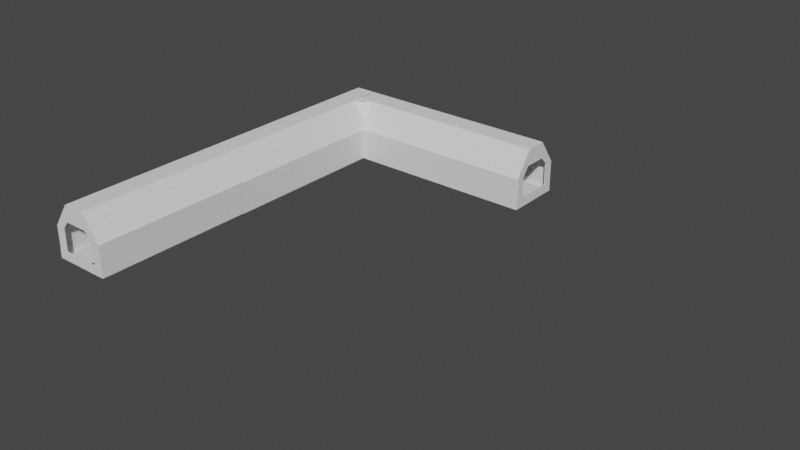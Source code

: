 # Source: SewerLTurn.blend  (saved by Blender 3.1.7; exported with 4.5.12 LTS)
import bpy
from mathutils import Matrix  # noqa: F401  (used for matrix-valued properties, if any)

bpy.ops.wm.read_factory_settings(use_empty=True)
scene = bpy.context.scene
scene.name = 'Scene'

# ---- collections
col_collection = bpy.data.collections.new('Collection'); scene.collection.children.link(col_collection)

# ---- world
world_world = bpy.data.worlds.new('World'); scene.world = world_world
world_world.use_nodes = True; world_world.node_tree.nodes.clear()
_N = world_world.node_tree.nodes; _L = world_world.node_tree.links
n0 = _N.new('ShaderNodeOutputWorld'); n0.name = 'World Output'; n0.location = (300, 300)
n1 = _N.new('ShaderNodeBackground'); n1.name = 'Background'; n1.location = (10, 300)
n1.inputs[0].default_value = (0.05088, 0.05088, 0.05088, 1.0)
_L.new(n1.outputs[0], n0.inputs[0])
n0.is_active_output = True
world_world.color = (0.05088, 0.05088, 0.05088)
world_world.use_sun_shadow = False
world_world.sun_shadow_jitter_overblur = 0.0

# ---- meshes
me_cube_001 = bpy.data.meshes.new('Cube.001')
me_cube_001.from_pydata([(-4.009, -3.658, -0.04042), (-4.009, -3.658, 0.04042), (-4.009, 3.658, -0.04042), (-4.009, 3.658, 0.04042), (4.009, -3.658, -0.04042), (4.009, -3.658, 0.04042), (4.009, 3.658, -0.04042), (4.009, 3.658, 0.04042)], [], [(0, 1, 3, 2), (2, 3, 7, 6), (6, 7, 5, 4), (4, 5, 1, 0), (2, 6, 4, 0), (7, 3, 1, 5)])
_uv = me_cube_001.uv_layers.new(name='UVMap')
_uv.uv.foreach_set('vector', [0.375, 0.0, 0.625, 0.0, 0.625, 0.25, 0.375, 0.25, 0.375, 0.25, 0.625, 0.25, 0.625, 0.5, 0.375, 0.5, 0.375, 0.5, 0.625, 0.5, 0.625, 0.75, 0.375, 0.75, 0.375, 0.75, 0.625, 0.75, 0.625, 1.0, 0.375, 1.0, 0.125, 0.5, 0.375, 0.5, 0.375, 0.75, 0.125, 0.75, 0.625, 0.5, 0.875, 0.5, 0.875, 0.75, 0.625, 0.75])
me_cube_001.use_remesh_fix_poles = True
me_cube_001.use_remesh_preserve_attributes = False
me_cube_001.update()
me_cube_002 = bpy.data.meshes.new('Cube.002')
me_cube_002.from_pydata([(-4.009, -3.658, -0.04042), (-4.009, -3.658, 0.04042), (-4.009, 3.658, -0.04042), (-4.009, 3.658, 0.04042), (4.009, -3.658, -0.04042), (4.009, -3.658, 0.04042), (4.009, 3.658, -0.04042), (4.009, 3.658, 0.04042)], [], [(0, 1, 3, 2), (2, 3, 7, 6), (6, 7, 5, 4), (4, 5, 1, 0), (2, 6, 4, 0), (7, 3, 1, 5)])
_uv = me_cube_002.uv_layers.new(name='UVMap')
_uv.uv.foreach_set('vector', [0.375, 0.0, 0.625, 0.0, 0.625, 0.25, 0.375, 0.25, 0.375, 0.25, 0.625, 0.25, 0.625, 0.5, 0.375, 0.5, 0.375, 0.5, 0.625, 0.5, 0.625, 0.75, 0.375, 0.75, 0.375, 0.75, 0.625, 0.75, 0.625, 1.0, 0.375, 1.0, 0.125, 0.5, 0.375, 0.5, 0.375, 0.75, 0.125, 0.75, 0.625, 0.5, 0.875, 0.5, 0.875, 0.75, 0.625, 0.75])
me_cube_002.use_remesh_fix_poles = True
me_cube_002.use_remesh_preserve_attributes = False
me_cube_002.update()
me_cube_004 = bpy.data.meshes.new('Cube.004')
me_cube_004.from_pydata([(-4.009, -3.658, -0.04042), (-4.009, -3.658, 0.04042), (-4.009, 3.402, -0.04042), (-4.009, 3.402, 0.04042), (4.009, -3.658, -0.04042), (4.009, -3.658, 0.04042), (4.009, 3.402, -0.04042), (4.009, 3.402, 0.04042)], [], [(0, 1, 3, 2), (2, 3, 7, 6), (6, 7, 5, 4), (4, 5, 1, 0), (2, 6, 4, 0), (7, 3, 1, 5)])
_uv = me_cube_004.uv_layers.new(name='UVMap')
_uv.uv.foreach_set('vector', [0.375, 0.0, 0.625, 0.0, 0.625, 0.25, 0.375, 0.25, 0.375, 0.25, 0.625, 0.25, 0.625, 0.5, 0.375, 0.5, 0.375, 0.5, 0.625, 0.5, 0.625, 0.75, 0.375, 0.75, 0.375, 0.75, 0.625, 0.75, 0.625, 1.0, 0.375, 1.0, 0.125, 0.5, 0.375, 0.5, 0.375, 0.75, 0.125, 0.75, 0.625, 0.5, 0.875, 0.5, 0.875, 0.75, 0.625, 0.75])
me_cube_004.use_remesh_fix_poles = True
me_cube_004.use_remesh_preserve_attributes = False
me_cube_004.update()
me_cube_005 = bpy.data.meshes.new('Cube.005')
me_cube_005.from_pydata([(-4.009, -3.658, -0.04042), (-4.009, -3.658, 0.04042), (-4.009, 3.363, -0.04042), (-4.009, 3.357, 0.04042), (4.009, -3.658, -0.04042), (4.009, -3.658, 0.04042), (4.009, 3.363, -0.04042), (4.009, 3.357, 0.04042)], [], [(0, 1, 3, 2), (2, 3, 7, 6), (6, 7, 5, 4), (4, 5, 1, 0), (2, 6, 4, 0), (7, 3, 1, 5)])
_uv = me_cube_005.uv_layers.new(name='UVMap')
_uv.uv.foreach_set('vector', [0.375, 0.0, 0.625, 0.0, 0.625, 0.25, 0.375, 0.25, 0.375, 0.25, 0.625, 0.25, 0.625, 0.5, 0.375, 0.5, 0.375, 0.5, 0.625, 0.5, 0.625, 0.75, 0.375, 0.75, 0.375, 0.75, 0.625, 0.75, 0.625, 1.0, 0.375, 1.0, 0.125, 0.5, 0.375, 0.5, 0.375, 0.75, 0.125, 0.75, 0.625, 0.5, 0.875, 0.5, 0.875, 0.75, 0.625, 0.75])
me_cube_005.use_remesh_fix_poles = True
me_cube_005.use_remesh_preserve_attributes = False
me_cube_005.update()
me_cube_006 = bpy.data.meshes.new('Cube.006')
me_cube_006.from_pydata([(-4.009, -3.658, -0.04042), (-4.009, -3.658, 0.04042), (-4.009, 3.394, -0.04042), (-4.009, 3.394, 0.04042), (4.009, -3.658, -0.04042), (4.009, -3.658, 0.04042), (4.009, 3.394, -0.04042), (4.009, 3.394, 0.04042)], [], [(0, 1, 3, 2), (2, 3, 7, 6), (6, 7, 5, 4), (4, 5, 1, 0), (2, 6, 4, 0), (7, 3, 1, 5)])
_uv = me_cube_006.uv_layers.new(name='UVMap')
_uv.uv.foreach_set('vector', [0.375, 0.0, 0.625, 0.0, 0.625, 0.25, 0.375, 0.25, 0.375, 0.25, 0.625, 0.25, 0.625, 0.5, 0.375, 0.5, 0.375, 0.5, 0.625, 0.5, 0.625, 0.75, 0.375, 0.75, 0.375, 0.75, 0.625, 0.75, 0.625, 1.0, 0.375, 1.0, 0.125, 0.5, 0.375, 0.5, 0.375, 0.75, 0.125, 0.75, 0.625, 0.5, 0.875, 0.5, 0.875, 0.75, 0.625, 0.75])
me_cube_006.use_remesh_fix_poles = True
me_cube_006.use_remesh_preserve_attributes = False
me_cube_006.update()
me_cube_007 = bpy.data.meshes.new('Cube.007')
me_cube_007.from_pydata([(-4.009, -3.658, -0.04042), (-4.009, -3.658, 0.04042), (-4.009, 3.658, -0.04042), (-4.009, 3.658, 0.04042), (4.009, -3.658, -0.04042), (4.009, -3.658, 0.04042), (4.009, 3.658, -0.04042), (4.009, 3.658, 0.04042)], [], [(0, 1, 3, 2), (2, 3, 7, 6), (6, 7, 5, 4), (4, 5, 1, 0), (2, 6, 4, 0), (7, 3, 1, 5)])
_uv = me_cube_007.uv_layers.new(name='UVMap')
_uv.uv.foreach_set('vector', [0.375, 0.0, 0.625, 0.0, 0.625, 0.25, 0.375, 0.25, 0.375, 0.25, 0.625, 0.25, 0.625, 0.5, 0.375, 0.5, 0.375, 0.5, 0.625, 0.5, 0.625, 0.75, 0.375, 0.75, 0.375, 0.75, 0.625, 0.75, 0.625, 1.0, 0.375, 1.0, 0.125, 0.5, 0.375, 0.5, 0.375, 0.75, 0.125, 0.75, 0.625, 0.5, 0.875, 0.5, 0.875, 0.75, 0.625, 0.75])
me_cube_007.use_remesh_fix_poles = True
me_cube_007.use_remesh_preserve_attributes = False
me_cube_007.update()
me_cube_008 = bpy.data.meshes.new('Cube.008')
me_cube_008.from_pydata([(-4.009, -3.658, -0.04042), (-4.009, -3.658, 0.04042), (-4.009, 3.658, -0.04042), (-4.009, 3.658, 0.04042), (4.009, -3.658, -0.04042), (4.009, -3.658, 0.04042), (4.009, 3.658, -0.04042), (4.009, 3.658, 0.04042)], [], [(0, 1, 3, 2), (2, 3, 7, 6), (6, 7, 5, 4), (4, 5, 1, 0), (2, 6, 4, 0), (7, 3, 1, 5)])
_uv = me_cube_008.uv_layers.new(name='UVMap')
_uv.uv.foreach_set('vector', [0.375, 0.0, 0.625, 0.0, 0.625, 0.25, 0.375, 0.25, 0.375, 0.25, 0.625, 0.25, 0.625, 0.5, 0.375, 0.5, 0.375, 0.5, 0.625, 0.5, 0.625, 0.75, 0.375, 0.75, 0.375, 0.75, 0.625, 0.75, 0.625, 1.0, 0.375, 1.0, 0.125, 0.5, 0.375, 0.5, 0.375, 0.75, 0.125, 0.75, 0.625, 0.5, 0.875, 0.5, 0.875, 0.75, 0.625, 0.75])
me_cube_008.use_remesh_fix_poles = True
me_cube_008.use_remesh_preserve_attributes = False
me_cube_008.update()
me_cube_009 = bpy.data.meshes.new('Cube.009')
me_cube_009.from_pydata([(-4.009, -3.658, -0.04042), (-4.009, -3.658, 0.04042), (-4.009, 3.658, -0.04042), (-4.009, 3.658, 0.04042), (4.009, -3.658, -0.04042), (4.009, -3.658, 0.04042), (4.009, 3.658, -0.04042), (4.009, 3.658, 0.04042)], [], [(0, 1, 3, 2), (2, 3, 7, 6), (6, 7, 5, 4), (4, 5, 1, 0), (2, 6, 4, 0), (7, 3, 1, 5)])
_uv = me_cube_009.uv_layers.new(name='UVMap')
_uv.uv.foreach_set('vector', [0.375, 0.0, 0.625, 0.0, 0.625, 0.25, 0.375, 0.25, 0.375, 0.25, 0.625, 0.25, 0.625, 0.5, 0.375, 0.5, 0.375, 0.5, 0.625, 0.5, 0.625, 0.75, 0.375, 0.75, 0.375, 0.75, 0.625, 0.75, 0.625, 1.0, 0.375, 1.0, 0.125, 0.5, 0.375, 0.5, 0.375, 0.75, 0.125, 0.75, 0.625, 0.5, 0.875, 0.5, 0.875, 0.75, 0.625, 0.75])
me_cube_009.use_remesh_fix_poles = True
me_cube_009.use_remesh_preserve_attributes = False
me_cube_009.update()
me_cube_010 = bpy.data.meshes.new('Cube.010')
me_cube_010.from_pydata([(-4.009, -3.658, -0.04042), (-4.009, -3.658, 0.04042), (-4.009, 3.658, -0.04042), (-4.009, 3.658, 0.04042), (4.009, -3.658, -0.04042), (4.009, -3.658, 0.04042), (4.009, 3.658, -0.04042), (4.009, 3.658, 0.04042)], [], [(0, 1, 3, 2), (2, 3, 7, 6), (6, 7, 5, 4), (4, 5, 1, 0), (2, 6, 4, 0), (7, 3, 1, 5)])
_uv = me_cube_010.uv_layers.new(name='UVMap')
_uv.uv.foreach_set('vector', [0.375, 0.0, 0.625, 0.0, 0.625, 0.25, 0.375, 0.25, 0.375, 0.25, 0.625, 0.25, 0.625, 0.5, 0.375, 0.5, 0.375, 0.5, 0.625, 0.5, 0.625, 0.75, 0.375, 0.75, 0.375, 0.75, 0.625, 0.75, 0.625, 1.0, 0.375, 1.0, 0.125, 0.5, 0.375, 0.5, 0.375, 0.75, 0.125, 0.75, 0.625, 0.5, 0.875, 0.5, 0.875, 0.75, 0.625, 0.75])
me_cube_010.use_remesh_fix_poles = True
me_cube_010.use_remesh_preserve_attributes = False
me_cube_010.update()
me_cube_011 = bpy.data.meshes.new('Cube.011')
me_cube_011.from_pydata([(-4.009, -3.658, -0.04042), (-4.009, -3.658, 0.04042), (-4.009, 3.658, -0.04042), (-4.009, 3.658, 0.04042), (4.009, -3.658, -0.04042), (4.009, -3.658, 0.04042), (4.009, 3.658, -0.04042), (4.009, 3.658, 0.04042)], [], [(0, 1, 3, 2), (2, 3, 7, 6), (6, 7, 5, 4), (4, 5, 1, 0), (2, 6, 4, 0), (7, 3, 1, 5)])
_uv = me_cube_011.uv_layers.new(name='UVMap')
_uv.uv.foreach_set('vector', [0.375, 0.0, 0.625, 0.0, 0.625, 0.25, 0.375, 0.25, 0.375, 0.25, 0.625, 0.25, 0.625, 0.5, 0.375, 0.5, 0.375, 0.5, 0.625, 0.5, 0.625, 0.75, 0.375, 0.75, 0.375, 0.75, 0.625, 0.75, 0.625, 1.0, 0.375, 1.0, 0.125, 0.5, 0.375, 0.5, 0.375, 0.75, 0.125, 0.75, 0.625, 0.5, 0.875, 0.5, 0.875, 0.75, 0.625, 0.75])
me_cube_011.use_remesh_fix_poles = True
me_cube_011.use_remesh_preserve_attributes = False
me_cube_011.update()
me_cube_012 = bpy.data.meshes.new('Cube.012')
me_cube_012.from_pydata([(-4.009, -3.658, -0.04042), (-4.009, -3.658, 0.04042), (-4.009, 3.658, -0.04042), (-4.009, 3.658, 0.04042), (4.009, -3.658, -0.04042), (4.009, -3.658, 0.04042), (4.009, 3.658, -0.04042), (4.009, 3.658, 0.04042)], [], [(0, 1, 3, 2), (2, 3, 7, 6), (6, 7, 5, 4), (4, 5, 1, 0), (2, 6, 4, 0), (7, 3, 1, 5)])
_uv = me_cube_012.uv_layers.new(name='UVMap')
_uv.uv.foreach_set('vector', [0.375, 0.0, 0.625, 0.0, 0.625, 0.25, 0.375, 0.25, 0.375, 0.25, 0.625, 0.25, 0.625, 0.5, 0.375, 0.5, 0.375, 0.5, 0.625, 0.5, 0.625, 0.75, 0.375, 0.75, 0.375, 0.75, 0.625, 0.75, 0.625, 1.0, 0.375, 1.0, 0.125, 0.5, 0.375, 0.5, 0.375, 0.75, 0.125, 0.75, 0.625, 0.5, 0.875, 0.5, 0.875, 0.75, 0.625, 0.75])
me_cube_012.use_remesh_fix_poles = True
me_cube_012.use_remesh_preserve_attributes = False
me_cube_012.update()
me_cube_013 = bpy.data.meshes.new('Cube.013')
me_cube_013.from_pydata([(-4.009, -3.658, -0.04042), (-4.009, -3.658, 0.04042), (-4.009, 3.658, -0.04042), (-4.009, 3.658, 0.04042), (4.009, -3.658, -0.04042), (4.009, -3.658, 0.04042), (4.009, 3.658, -0.04042), (4.009, 3.658, 0.04042)], [], [(0, 1, 3, 2), (2, 3, 7, 6), (6, 7, 5, 4), (4, 5, 1, 0), (2, 6, 4, 0), (7, 3, 1, 5)])
_uv = me_cube_013.uv_layers.new(name='UVMap')
_uv.uv.foreach_set('vector', [0.375, 0.0, 0.625, 0.0, 0.625, 0.25, 0.375, 0.25, 0.375, 0.25, 0.625, 0.25, 0.625, 0.5, 0.375, 0.5, 0.375, 0.5, 0.625, 0.5, 0.625, 0.75, 0.375, 0.75, 0.375, 0.75, 0.625, 0.75, 0.625, 1.0, 0.375, 1.0, 0.125, 0.5, 0.375, 0.5, 0.375, 0.75, 0.125, 0.75, 0.625, 0.5, 0.875, 0.5, 0.875, 0.75, 0.625, 0.75])
me_cube_013.use_remesh_fix_poles = True
me_cube_013.use_remesh_preserve_attributes = False
me_cube_013.update()
me_cube_014 = bpy.data.meshes.new('Cube.014')
me_cube_014.from_pydata([(-4.009, -3.658, -0.04042), (-4.009, -3.658, 0.04042), (-4.009, 3.33, -0.04042), (-4.009, 3.33, 0.04042), (4.009, -3.658, -0.04042), (4.009, -3.658, 0.04042), (4.009, 3.33, -0.04042), (4.009, 3.33, 0.04042)], [], [(0, 1, 3, 2), (2, 3, 7, 6), (6, 7, 5, 4), (4, 5, 1, 0), (2, 6, 4, 0), (7, 3, 1, 5)])
_uv = me_cube_014.uv_layers.new(name='UVMap')
_uv.uv.foreach_set('vector', [0.375, 0.0, 0.625, 0.0, 0.625, 0.25, 0.375, 0.25, 0.375, 0.25, 0.625, 0.25, 0.625, 0.5, 0.375, 0.5, 0.375, 0.5, 0.625, 0.5, 0.625, 0.75, 0.375, 0.75, 0.375, 0.75, 0.625, 0.75, 0.625, 1.0, 0.375, 1.0, 0.125, 0.5, 0.375, 0.5, 0.375, 0.75, 0.125, 0.75, 0.625, 0.5, 0.875, 0.5, 0.875, 0.75, 0.625, 0.75])
me_cube_014.use_remesh_fix_poles = True
me_cube_014.use_remesh_preserve_attributes = False
me_cube_014.update()
me_cube_015 = bpy.data.meshes.new('Cube.015')
me_cube_015.from_pydata([(-4.009, -3.658, -0.04042), (-4.009, -3.658, 0.04042), (-4.009, 3.658, -0.04042), (-4.009, 3.658, 0.04042), (4.009, -3.658, -0.04042), (4.009, -3.658, 0.04042), (4.009, 3.658, -0.04042), (4.009, 3.658, 0.04042)], [], [(0, 1, 3, 2), (2, 3, 7, 6), (6, 7, 5, 4), (4, 5, 1, 0), (2, 6, 4, 0), (7, 3, 1, 5)])
_uv = me_cube_015.uv_layers.new(name='UVMap')
_uv.uv.foreach_set('vector', [0.375, 0.0, 0.625, 0.0, 0.625, 0.25, 0.375, 0.25, 0.375, 0.25, 0.625, 0.25, 0.625, 0.5, 0.375, 0.5, 0.375, 0.5, 0.625, 0.5, 0.625, 0.75, 0.375, 0.75, 0.375, 0.75, 0.625, 0.75, 0.625, 1.0, 0.375, 1.0, 0.125, 0.5, 0.375, 0.5, 0.375, 0.75, 0.125, 0.75, 0.625, 0.5, 0.875, 0.5, 0.875, 0.75, 0.625, 0.75])
me_cube_015.use_remesh_fix_poles = True
me_cube_015.use_remesh_preserve_attributes = False
me_cube_015.update()
me_cube_016 = bpy.data.meshes.new('Cube.016')
me_cube_016.from_pydata([(-4.009, -3.658, -0.04042), (-4.009, -3.658, 0.04042), (-4.009, 3.341, -0.04042), (-4.009, 3.341, 0.04042), (4.009, -3.658, -0.04042), (4.009, -3.658, 0.04042), (4.009, 3.341, -0.04042), (4.009, 3.341, 0.04042)], [], [(0, 1, 3, 2), (2, 3, 7, 6), (6, 7, 5, 4), (4, 5, 1, 0), (2, 6, 4, 0), (7, 3, 1, 5)])
_uv = me_cube_016.uv_layers.new(name='UVMap')
_uv.uv.foreach_set('vector', [0.375, 0.0, 0.625, 0.0, 0.625, 0.25, 0.375, 0.25, 0.375, 0.25, 0.625, 0.25, 0.625, 0.5, 0.375, 0.5, 0.375, 0.5, 0.625, 0.5, 0.625, 0.75, 0.375, 0.75, 0.375, 0.75, 0.625, 0.75, 0.625, 1.0, 0.375, 1.0, 0.125, 0.5, 0.375, 0.5, 0.375, 0.75, 0.125, 0.75, 0.625, 0.5, 0.875, 0.5, 0.875, 0.75, 0.625, 0.75])
me_cube_016.use_remesh_fix_poles = True
me_cube_016.use_remesh_preserve_attributes = False
me_cube_016.update()
me_cube_017 = bpy.data.meshes.new('Cube.017')
me_cube_017.from_pydata([(-18.2, -1.4, -0.04819), (-18.2, -1.4, 0.03264), (-18.12, 1.406, -0.03665), (-18.12, 1.406, 0.04419), (4.009, -3.658, -0.04042), (4.009, -3.658, 0.04042), (4.009, 3.658, -0.04042), (4.009, 3.658, 0.04042), (-3.235, 1.528, 0.0394), (-3.235, 1.523, -0.04144), (-3.337, -1.454, -0.04041), (-3.337, -1.446, 0.04042), (4.009, 2.407, 0.04038), (4.009, 2.406, -0.04042), (4.009, -2.509, -0.04042), (4.009, -2.501, 0.04042)], [], [(0, 1, 3, 2), (2, 3, 7, 6), (6, 7, 12, 13), (4, 5, 1, 0), (2, 6, 13, 9, 10, 14, 4, 0), (7, 3, 1, 5, 15, 11, 8, 12), (9, 8, 11, 10), (10, 11, 15, 14), (13, 12, 8, 9), (14, 15, 5, 4)])
_uv = me_cube_017.uv_layers.new(name='UVMap')
_uv.uv.foreach_set('vector', [0.375, 0.0, 0.625, 0.0, 0.625, 0.25, 0.375, 0.25, 0.375, 0.25, 0.625, 0.25, 0.625, 0.5, 0.375, 0.5, 0.375, 0.5, 0.625, 0.5, 0.625, 0.5433, 0.375, 0.5428, 0.375, 0.75, 0.625, 0.75, 0.625, 1.0, 0.375, 1.0, 0.125, 0.5, 0.375, 0.5, 0.375, 0.5428, 0.375, 0.573, 0.375, 0.6608, 0.375, 0.7107, 0.375, 0.75, 0.125, 0.75, 0.625, 0.5, 0.875, 0.5, 0.875, 0.75, 0.625, 0.75, 0.625, 0.7105, 0.625, 0.6605, 0.625, 0.5728, 0.625, 0.5433, 0.375, 0.573, 0.625, 0.5728, 0.625, 0.6605, 0.375, 0.6608, 0.375, 0.6608, 0.625, 0.6605, 0.625, 0.7105, 0.375, 0.7107, 0.375, 0.5428, 0.625, 0.5433, 0.625, 0.5728, 0.375, 0.573, 0.375, 0.7107, 0.625, 0.7105, 0.625, 0.75, 0.375, 0.75])
me_cube_017.use_remesh_fix_poles = True
me_cube_017.use_remesh_preserve_attributes = False
me_cube_017.update()
me_cube_003 = bpy.data.meshes.new('Cube.003')
me_cube_003.from_pydata([(-4.009, -3.677, -0.04042), (-4.009, -3.677, 0.04042), (-4.015, 2.898, -0.04042), (-4.015, 2.898, 0.04042), (4.009, -3.678, -0.04042), (4.009, -3.678, 0.04042), (4.004, 2.897, -0.04042), (4.004, 2.897, 0.04042), (-4.012, -0.314, 0.04042), (-4.012, -0.314, -0.04042)], [], [(0, 1, 8, 9), (2, 3, 7, 6), (6, 7, 5, 4), (4, 5, 1, 0), (2, 6, 4, 0, 9), (7, 3, 8, 1, 5), (9, 8, 3, 2)])
_uv = me_cube_003.uv_layers.new(name='UVMap')
_uv.uv.foreach_set('vector', [0.375, 0.0, 0.625, 0.0, 0.625, 0.1279, 0.375, 0.1279, 0.375, 0.25, 0.625, 0.25, 0.625, 0.5, 0.375, 0.5, 0.375, 0.5, 0.625, 0.5, 0.625, 0.75, 0.375, 0.75, 0.375, 0.75, 0.625, 0.75, 0.625, 1.0, 0.375, 1.0, 0.125, 0.5, 0.375, 0.5, 0.375, 0.75, 0.125, 0.75, 0.125, 0.6221, 0.625, 0.5, 0.875, 0.5, 0.875, 0.6221, 0.875, 0.75, 0.625, 0.75, 0.375, 0.1279, 0.625, 0.1279, 0.625, 0.25, 0.375, 0.25])
me_cube_003.use_remesh_fix_poles = True
me_cube_003.use_remesh_preserve_attributes = False
me_cube_003.update()
me_cube_019 = bpy.data.meshes.new('Cube.019')
me_cube_019.from_pydata([(-4.009, -3.658, -0.04042), (-4.009, -3.658, 0.04042), (-4.009, 3.658, -0.04042), (-4.009, 3.658, 0.04042), (4.009, 3.658, -0.04042), (4.009, 3.658, 0.04042), (-4.009, 0.0, -0.04042), (-4.009, 0.0, 0.04042), (4.009, 0.0, -0.04042), (4.009, 0.0, 0.04042)], [(0, 1)], [(6, 7, 3, 2), (2, 3, 5, 4), (7, 6, 8, 9), (5, 3, 7, 9), (2, 4, 8, 6), (4, 5, 9, 8)])
_uv = me_cube_019.uv_layers.new(name='UVMap')
_uv.uv.foreach_set('vector', [0.375, 0.125, 0.625, 0.125, 0.625, 0.25, 0.375, 0.25, 0.375, 0.25, 0.625, 0.25, 0.625, 0.5, 0.375, 0.5, 0.625, 0.125, 0.375, 0.125, 0.375, 0.625, 0.625, 0.625, 0.625, 0.5, 0.875, 0.5, 0.875, 0.625, 0.625, 0.625, 0.125, 0.5, 0.375, 0.5, 0.375, 0.625, 0.125, 0.625, 0.375, 0.5, 0.625, 0.5, 0.625, 0.625, 0.375, 0.625])
me_cube_019.use_remesh_fix_poles = True
me_cube_019.use_remesh_preserve_attributes = False
me_cube_019.update()
me_cube_020 = bpy.data.meshes.new('Cube.020')
me_cube_020.from_pydata([(-4.009, 4.022, -0.04394), (-4.009, 4.022, 0.03689), (4.009, 4.022, -0.04394), (4.009, 4.022, 0.03689), (-4.009, 0.0, -0.04042), (-4.009, 0.0, 0.04042), (4.009, 0.0, -0.04042), (4.009, 0.0, 0.04042)], [], [(4, 5, 1, 0), (0, 1, 3, 2), (5, 4, 6, 7), (3, 1, 5, 7), (0, 2, 6, 4), (2, 3, 7, 6)])
_uv = me_cube_020.uv_layers.new(name='UVMap')
_uv.uv.foreach_set('vector', [0.375, 0.125, 0.625, 0.125, 0.625, 0.25, 0.375, 0.25, 0.375, 0.25, 0.625, 0.25, 0.625, 0.5, 0.375, 0.5, 0.625, 0.125, 0.375, 0.125, 0.375, 0.625, 0.625, 0.625, 0.625, 0.5, 0.875, 0.5, 0.875, 0.625, 0.625, 0.625, 0.125, 0.5, 0.375, 0.5, 0.375, 0.625, 0.125, 0.625, 0.375, 0.5, 0.625, 0.5, 0.625, 0.625, 0.375, 0.625])
me_cube_020.use_remesh_fix_poles = True
me_cube_020.use_remesh_preserve_attributes = False
me_cube_020.update()
me_cube_021 = bpy.data.meshes.new('Cube.021')
me_cube_021.from_pydata([(-4.009, 4.011, -0.04383), (-4.009, 4.011, 0.037), (4.009, 4.011, -0.04383), (4.009, 4.011, 0.037), (-4.009, 0.0, -0.04042), (-4.009, 0.0, 0.04042), (4.009, 0.0, -0.04042), (4.009, 0.0, 0.04042)], [], [(4, 5, 1, 0), (0, 1, 3, 2), (5, 4, 6, 7), (3, 1, 5, 7), (0, 2, 6, 4), (2, 3, 7, 6)])
_uv = me_cube_021.uv_layers.new(name='UVMap')
_uv.uv.foreach_set('vector', [0.375, 0.125, 0.625, 0.125, 0.625, 0.25, 0.375, 0.25, 0.375, 0.25, 0.625, 0.25, 0.625, 0.5, 0.375, 0.5, 0.625, 0.125, 0.375, 0.125, 0.375, 0.625, 0.625, 0.625, 0.625, 0.5, 0.875, 0.5, 0.875, 0.625, 0.625, 0.625, 0.125, 0.5, 0.375, 0.5, 0.375, 0.625, 0.125, 0.625, 0.375, 0.5, 0.625, 0.5, 0.625, 0.625, 0.375, 0.625])
me_cube_021.use_remesh_fix_poles = True
me_cube_021.use_remesh_preserve_attributes = False
me_cube_021.update()
me_cube_022 = bpy.data.meshes.new('Cube.022')
me_cube_022.from_pydata([(-4.001, 3.95, -0.04042), (-4.001, 3.95, 0.04042), (4.017, 3.95, -0.04042), (4.017, 3.95, 0.04042), (-4.009, 0.0, -0.04042), (-4.009, 0.0, 0.04042), (4.009, 0.0, -0.04042), (4.009, 0.0, 0.04042)], [], [(4, 5, 1, 0), (0, 1, 3, 2), (3, 1, 5, 7), (0, 2, 6, 4), (2, 3, 7, 6), (5, 4, 6, 7)])
_uv = me_cube_022.uv_layers.new(name='UVMap')
_uv.uv.foreach_set('vector', [0.375, 0.125, 0.625, 0.125, 0.625, 0.25, 0.375, 0.25, 0.375, 0.25, 0.625, 0.25, 0.625, 0.5, 0.375, 0.5, 0.625, 0.5, 0.875, 0.5, 0.875, 0.625, 0.625, 0.625, 0.125, 0.5, 0.375, 0.5, 0.375, 0.625, 0.125, 0.625, 0.375, 0.5, 0.625, 0.5, 0.625, 0.625, 0.375, 0.625, 0.625, 0.125, 0.375, 0.125, 0.375, 0.625, 0.625, 0.625])
me_cube_022.use_remesh_fix_poles = True
me_cube_022.use_remesh_preserve_attributes = False
me_cube_022.update()
me_cube_023 = bpy.data.meshes.new('Cube.023')
me_cube_023.from_pydata([(-4.009, -3.658, -0.04042), (-4.009, -3.658, 0.04042), (-4.009, 3.658, -0.04042), (-4.009, 3.658, 0.04042), (4.009, -3.658, -0.04042), (4.009, -3.658, 0.04042), (4.009, 3.658, -0.04042), (4.009, 3.658, 0.04042)], [], [(0, 1, 3, 2), (2, 3, 7, 6), (6, 7, 5, 4), (4, 5, 1, 0), (2, 6, 4, 0), (7, 3, 1, 5)])
_uv = me_cube_023.uv_layers.new(name='UVMap')
_uv.uv.foreach_set('vector', [0.375, 0.0, 0.625, 0.0, 0.625, 0.25, 0.375, 0.25, 0.375, 0.25, 0.625, 0.25, 0.625, 0.5, 0.375, 0.5, 0.375, 0.5, 0.625, 0.5, 0.625, 0.75, 0.375, 0.75, 0.375, 0.75, 0.625, 0.75, 0.625, 1.0, 0.375, 1.0, 0.125, 0.5, 0.375, 0.5, 0.375, 0.75, 0.125, 0.75, 0.625, 0.5, 0.875, 0.5, 0.875, 0.75, 0.625, 0.75])
me_cube_023.use_remesh_fix_poles = True
me_cube_023.use_remesh_preserve_attributes = False
me_cube_023.update()
me_cube_024 = bpy.data.meshes.new('Cube.024')
me_cube_024.from_pydata([(-4.009, -3.658, -0.04042), (-4.009, -3.658, 0.04042), (-4.009, 3.658, -0.04042), (-4.009, 3.658, 0.04042), (4.009, -3.658, -0.04042), (4.009, -3.658, 0.04042), (4.009, 3.658, -0.04042), (4.009, 3.658, 0.04042), (-4.009, 0.08366, -0.04042), (-4.009, 0.08368, 0.04042)], [], [(0, 1, 9, 8), (2, 3, 7, 6), (6, 7, 5, 4), (4, 5, 1, 0), (2, 6, 4, 0, 8), (7, 3, 9, 1, 5), (8, 9, 3, 2)])
_uv = me_cube_024.uv_layers.new(name='UVMap')
_uv.uv.foreach_set('vector', [0.375, 0.0, 0.625, 0.0, 0.625, 0.1279, 0.375, 0.1279, 0.375, 0.25, 0.625, 0.25, 0.625, 0.5, 0.375, 0.5, 0.375, 0.5, 0.625, 0.5, 0.625, 0.75, 0.375, 0.75, 0.375, 0.75, 0.625, 0.75, 0.625, 1.0, 0.375, 1.0, 0.125, 0.5, 0.375, 0.5, 0.375, 0.75, 0.125, 0.75, 0.125, 0.6221, 0.625, 0.5, 0.875, 0.5, 0.875, 0.6221, 0.875, 0.75, 0.625, 0.75, 0.375, 0.1279, 0.625, 0.1279, 0.625, 0.25, 0.375, 0.25])
me_cube_024.use_remesh_fix_poles = True
me_cube_024.use_remesh_preserve_attributes = False
me_cube_024.update()
me_cube_025 = bpy.data.meshes.new('Cube.025')
me_cube_025.from_pydata([(-4.009, -3.658, -0.04042), (-4.009, -3.658, 0.04042), (-4.009, 3.658, -0.04042), (-4.009, 3.658, 0.04042), (4.009, -3.658, -0.04042), (4.009, -3.658, 0.04042), (4.009, 3.658, -0.04042), (4.009, 3.658, 0.04042)], [], [(0, 1, 3, 2), (2, 3, 7, 6), (6, 7, 5, 4), (4, 5, 1, 0), (2, 6, 4, 0), (7, 3, 1, 5)])
_uv = me_cube_025.uv_layers.new(name='UVMap')
_uv.uv.foreach_set('vector', [0.375, 0.0, 0.625, 0.0, 0.625, 0.25, 0.375, 0.25, 0.375, 0.25, 0.625, 0.25, 0.625, 0.5, 0.375, 0.5, 0.375, 0.5, 0.625, 0.5, 0.625, 0.75, 0.375, 0.75, 0.375, 0.75, 0.625, 0.75, 0.625, 1.0, 0.375, 1.0, 0.125, 0.5, 0.375, 0.5, 0.375, 0.75, 0.125, 0.75, 0.625, 0.5, 0.875, 0.5, 0.875, 0.75, 0.625, 0.75])
me_cube_025.use_remesh_fix_poles = True
me_cube_025.use_remesh_preserve_attributes = False
me_cube_025.update()
me_cube_026 = bpy.data.meshes.new('Cube.026')
me_cube_026.from_pydata([(-4.009, -3.658, -0.04042), (-4.009, -3.658, 0.04042), (-4.009, 3.658, -0.04042), (-4.009, 3.658, 0.04042), (4.009, -3.658, -0.04042), (4.009, -3.658, 0.04042), (4.009, 3.658, -0.04042), (4.009, 3.658, 0.04042)], [], [(0, 1, 3, 2), (2, 3, 7, 6), (6, 7, 5, 4), (4, 5, 1, 0), (2, 6, 4, 0), (7, 3, 1, 5)])
_uv = me_cube_026.uv_layers.new(name='UVMap')
_uv.uv.foreach_set('vector', [0.375, 0.0, 0.625, 0.0, 0.625, 0.25, 0.375, 0.25, 0.375, 0.25, 0.625, 0.25, 0.625, 0.5, 0.375, 0.5, 0.375, 0.5, 0.625, 0.5, 0.625, 0.75, 0.375, 0.75, 0.375, 0.75, 0.625, 0.75, 0.625, 1.0, 0.375, 1.0, 0.125, 0.5, 0.375, 0.5, 0.375, 0.75, 0.125, 0.75, 0.625, 0.5, 0.875, 0.5, 0.875, 0.75, 0.625, 0.75])
me_cube_026.use_remesh_fix_poles = True
me_cube_026.use_remesh_preserve_attributes = False
me_cube_026.update()
me_cube_027 = bpy.data.meshes.new('Cube.027')
me_cube_027.from_pydata([(-4.009, -3.658, -0.04042), (-4.009, -3.658, 0.04042), (-4.009, 3.658, -0.04042), (-4.009, 3.658, 0.04042), (4.009, -3.658, -0.04042), (4.009, -3.658, 0.04042), (4.009, 3.658, -0.04042), (4.009, 3.658, 0.04042)], [], [(0, 1, 3, 2), (2, 3, 7, 6), (6, 7, 5, 4), (4, 5, 1, 0), (2, 6, 4, 0), (7, 3, 1, 5)])
_uv = me_cube_027.uv_layers.new(name='UVMap')
_uv.uv.foreach_set('vector', [0.375, 0.0, 0.625, 0.0, 0.625, 0.25, 0.375, 0.25, 0.375, 0.25, 0.625, 0.25, 0.625, 0.5, 0.375, 0.5, 0.375, 0.5, 0.625, 0.5, 0.625, 0.75, 0.375, 0.75, 0.375, 0.75, 0.625, 0.75, 0.625, 1.0, 0.375, 1.0, 0.125, 0.5, 0.375, 0.5, 0.375, 0.75, 0.125, 0.75, 0.625, 0.5, 0.875, 0.5, 0.875, 0.75, 0.625, 0.75])
me_cube_027.use_remesh_fix_poles = True
me_cube_027.use_remesh_preserve_attributes = False
me_cube_027.update()
me_cube_028 = bpy.data.meshes.new('Cube.028')
me_cube_028.from_pydata([(-4.009, -3.658, -0.04042), (-4.009, -3.658, 0.04042), (-4.009, 3.658, -0.04042), (-4.009, 3.658, 0.04042), (4.009, -3.658, -0.04042), (4.009, -3.658, 0.04042), (4.009, 3.658, -0.04042), (4.009, 3.658, 0.04042)], [], [(0, 1, 3, 2), (2, 3, 7, 6), (6, 7, 5, 4), (4, 5, 1, 0), (2, 6, 4, 0), (7, 3, 1, 5)])
_uv = me_cube_028.uv_layers.new(name='UVMap')
_uv.uv.foreach_set('vector', [0.375, 0.0, 0.625, 0.0, 0.625, 0.25, 0.375, 0.25, 0.375, 0.25, 0.625, 0.25, 0.625, 0.5, 0.375, 0.5, 0.375, 0.5, 0.625, 0.5, 0.625, 0.75, 0.375, 0.75, 0.375, 0.75, 0.625, 0.75, 0.625, 1.0, 0.375, 1.0, 0.125, 0.5, 0.375, 0.5, 0.375, 0.75, 0.125, 0.75, 0.625, 0.5, 0.875, 0.5, 0.875, 0.75, 0.625, 0.75])
me_cube_028.use_remesh_fix_poles = True
me_cube_028.use_remesh_preserve_attributes = False
me_cube_028.update()
me_cube_029 = bpy.data.meshes.new('Cube.029')
me_cube_029.from_pydata([(-4.009, -3.658, -0.04042), (-4.009, -3.658, 0.04042), (-4.009, 3.658, -0.04042), (-4.009, 3.658, 0.04042), (4.009, -3.658, -0.04042), (4.009, -3.658, 0.04042), (4.009, 3.658, -0.04042), (4.009, 3.658, 0.04042)], [], [(0, 1, 3, 2), (2, 3, 7, 6), (6, 7, 5, 4), (4, 5, 1, 0), (2, 6, 4, 0), (7, 3, 1, 5)])
_uv = me_cube_029.uv_layers.new(name='UVMap')
_uv.uv.foreach_set('vector', [0.375, 0.0, 0.625, 0.0, 0.625, 0.25, 0.375, 0.25, 0.375, 0.25, 0.625, 0.25, 0.625, 0.5, 0.375, 0.5, 0.375, 0.5, 0.625, 0.5, 0.625, 0.75, 0.375, 0.75, 0.375, 0.75, 0.625, 0.75, 0.625, 1.0, 0.375, 1.0, 0.125, 0.5, 0.375, 0.5, 0.375, 0.75, 0.125, 0.75, 0.625, 0.5, 0.875, 0.5, 0.875, 0.75, 0.625, 0.75])
me_cube_029.use_remesh_fix_poles = True
me_cube_029.use_remesh_preserve_attributes = False
me_cube_029.update()
me_cube_030 = bpy.data.meshes.new('Cube.030')
me_cube_030.from_pydata([(-4.009, 3.658, -0.04042), (-4.009, 3.658, 0.04042), (4.009, 3.658, -0.04042), (4.009, 3.658, 0.04042), (-4.009, 0.0, -0.04042), (-4.009, 0.0, 0.04042), (4.009, 0.0, -0.04042), (4.009, 0.0, 0.04042)], [], [(4, 5, 1, 0), (0, 1, 3, 2), (3, 1, 5, 7), (0, 2, 6, 4), (2, 3, 7, 6), (5, 4, 6, 7)])
_uv = me_cube_030.uv_layers.new(name='UVMap')
_uv.uv.foreach_set('vector', [0.375, 0.125, 0.625, 0.125, 0.625, 0.25, 0.375, 0.25, 0.375, 0.25, 0.625, 0.25, 0.625, 0.5, 0.375, 0.5, 0.625, 0.5, 0.875, 0.5, 0.875, 0.625, 0.625, 0.625, 0.125, 0.5, 0.375, 0.5, 0.375, 0.625, 0.125, 0.625, 0.375, 0.5, 0.625, 0.5, 0.625, 0.625, 0.375, 0.625, 0.625, 0.125, 0.375, 0.125, 0.375, 0.625, 0.625, 0.625])
me_cube_030.use_remesh_fix_poles = True
me_cube_030.use_remesh_preserve_attributes = False
me_cube_030.update()
me_cube_031 = bpy.data.meshes.new('Cube.031')
me_cube_031.from_pydata([(-4.018, -4.395, -0.03503), (-4.018, -4.395, 0.0458), (4.0, -4.395, -0.03503), (4.0, -4.395, 0.0458), (-4.009, 0.0, -0.04042), (-4.009, 0.0, 0.04042), (4.009, 0.0, -0.04042), (4.009, 0.0, 0.04042)], [], [(5, 7, 6, 4), (6, 7, 3, 2), (2, 3, 1, 0), (4, 6, 2, 0), (7, 5, 1, 3), (0, 1, 5, 4)])
_uv = me_cube_031.uv_layers.new(name='UVMap')
_uv.uv.foreach_set('vector', [0.625, 0.125, 0.625, 0.625, 0.375, 0.625, 0.375, 0.125, 0.375, 0.625, 0.625, 0.625, 0.625, 0.75, 0.375, 0.75, 0.375, 0.75, 0.625, 0.75, 0.625, 1.0, 0.375, 1.0, 0.125, 0.625, 0.375, 0.625, 0.375, 0.75, 0.125, 0.75, 0.625, 0.625, 0.875, 0.625, 0.875, 0.75, 0.625, 0.75, 0.375, 0.0, 0.625, 0.0, 0.625, 0.125, 0.375, 0.125])
me_cube_031.use_remesh_fix_poles = True
me_cube_031.use_remesh_preserve_attributes = False
me_cube_031.update()
me_cube_032 = bpy.data.meshes.new('Cube.032')
me_cube_032.from_pydata([(-4.009, 3.658, -0.04042), (-4.009, 3.658, 0.04042), (4.009, 3.658, -0.04042), (4.009, 3.658, 0.04042), (-4.009, 0.0, -0.04042), (-4.009, 0.0, 0.04042), (4.009, 0.0, -0.04042), (4.009, 0.0, 0.04042)], [], [(4, 5, 1, 0), (0, 1, 3, 2), (5, 4, 6, 7), (3, 1, 5, 7), (0, 2, 6, 4), (2, 3, 7, 6)])
_uv = me_cube_032.uv_layers.new(name='UVMap')
_uv.uv.foreach_set('vector', [0.375, 0.125, 0.625, 0.125, 0.625, 0.25, 0.375, 0.25, 0.375, 0.25, 0.625, 0.25, 0.625, 0.5, 0.375, 0.5, 0.625, 0.125, 0.375, 0.125, 0.375, 0.625, 0.625, 0.625, 0.625, 0.5, 0.875, 0.5, 0.875, 0.625, 0.625, 0.625, 0.125, 0.5, 0.375, 0.5, 0.375, 0.625, 0.125, 0.625, 0.375, 0.5, 0.625, 0.5, 0.625, 0.625, 0.375, 0.625])
me_cube_032.use_remesh_fix_poles = True
me_cube_032.use_remesh_preserve_attributes = False
me_cube_032.update()
me_cube_033 = bpy.data.meshes.new('Cube.033')
me_cube_033.from_pydata([(-18.2, -1.4, -0.04819), (-18.2, -1.4, 0.03264), (-18.12, 1.406, -0.03665), (-18.12, 1.406, 0.04419), (4.009, -3.658, -0.04042), (4.009, -3.658, 0.04042), (4.009, 3.658, -0.04042), (4.009, 3.658, 0.04042), (-3.235, 1.528, 0.0394), (-3.235, 1.523, -0.04144), (-3.337, -1.454, -0.04041), (-3.337, -1.446, 0.04042), (4.009, 2.407, 0.04038), (4.009, 2.406, -0.04042), (4.009, -2.509, -0.04042), (4.009, -2.501, 0.04042)], [], [(0, 1, 3, 2), (2, 3, 7, 6), (6, 7, 12, 13), (4, 5, 1, 0), (2, 6, 13, 9, 10, 14, 4, 0), (7, 3, 1, 5, 15, 11, 8, 12), (9, 8, 11, 10), (10, 11, 15, 14), (13, 12, 8, 9), (14, 15, 5, 4)])
_uv = me_cube_033.uv_layers.new(name='UVMap')
_uv.uv.foreach_set('vector', [0.375, 0.0, 0.625, 0.0, 0.625, 0.25, 0.375, 0.25, 0.375, 0.25, 0.625, 0.25, 0.625, 0.5, 0.375, 0.5, 0.375, 0.5, 0.625, 0.5, 0.625, 0.5433, 0.375, 0.5428, 0.375, 0.75, 0.625, 0.75, 0.625, 1.0, 0.375, 1.0, 0.125, 0.5, 0.375, 0.5, 0.375, 0.5428, 0.375, 0.573, 0.375, 0.6608, 0.375, 0.7107, 0.375, 0.75, 0.125, 0.75, 0.625, 0.5, 0.875, 0.5, 0.875, 0.75, 0.625, 0.75, 0.625, 0.7105, 0.625, 0.6605, 0.625, 0.5728, 0.625, 0.5433, 0.375, 0.573, 0.625, 0.5728, 0.625, 0.6605, 0.375, 0.6608, 0.375, 0.6608, 0.625, 0.6605, 0.625, 0.7105, 0.375, 0.7107, 0.375, 0.5428, 0.625, 0.5433, 0.625, 0.5728, 0.375, 0.573, 0.375, 0.7107, 0.625, 0.7105, 0.625, 0.75, 0.375, 0.75])
me_cube_033.use_remesh_fix_poles = True
me_cube_033.use_remesh_preserve_attributes = False
me_cube_033.update()
me_cube_034 = bpy.data.meshes.new('Cube.034')
me_cube_034.from_pydata([(-18.2, -1.4, -0.04819), (-18.2, -1.4, 0.03264), (-18.12, 1.406, -0.03665), (-18.12, 1.406, 0.04419), (4.009, -3.658, -0.04042), (4.009, -3.658, 0.04042), (4.009, 3.658, -0.04042), (4.009, 3.658, 0.04042), (-3.235, 1.528, 0.0394), (-3.235, 1.523, -0.04144), (-3.337, -1.454, -0.04041), (-3.337, -1.446, 0.04042), (4.009, 2.407, 0.04038), (4.009, 2.406, -0.04042), (4.009, -2.509, -0.04042), (4.009, -2.501, 0.04042)], [], [(0, 1, 3, 2), (2, 3, 7, 6), (6, 7, 12, 13), (4, 5, 1, 0), (2, 6, 13, 9, 10, 14, 4, 0), (7, 3, 1, 5, 15, 11, 8, 12), (9, 8, 11, 10), (10, 11, 15, 14), (13, 12, 8, 9), (14, 15, 5, 4)])
_uv = me_cube_034.uv_layers.new(name='UVMap')
_uv.uv.foreach_set('vector', [0.375, 0.0, 0.625, 0.0, 0.625, 0.25, 0.375, 0.25, 0.375, 0.25, 0.625, 0.25, 0.625, 0.5, 0.375, 0.5, 0.375, 0.5, 0.625, 0.5, 0.625, 0.5433, 0.375, 0.5428, 0.375, 0.75, 0.625, 0.75, 0.625, 1.0, 0.375, 1.0, 0.125, 0.5, 0.375, 0.5, 0.375, 0.5428, 0.375, 0.573, 0.375, 0.6608, 0.375, 0.7107, 0.375, 0.75, 0.125, 0.75, 0.625, 0.5, 0.875, 0.5, 0.875, 0.75, 0.625, 0.75, 0.625, 0.7105, 0.625, 0.6605, 0.625, 0.5728, 0.625, 0.5433, 0.375, 0.573, 0.625, 0.5728, 0.625, 0.6605, 0.375, 0.6608, 0.375, 0.6608, 0.625, 0.6605, 0.625, 0.7105, 0.375, 0.7107, 0.375, 0.5428, 0.625, 0.5433, 0.625, 0.5728, 0.375, 0.573, 0.375, 0.7107, 0.625, 0.7105, 0.625, 0.75, 0.375, 0.75])
me_cube_034.use_remesh_fix_poles = True
me_cube_034.use_remesh_preserve_attributes = False
me_cube_034.update()
me_cube_035 = bpy.data.meshes.new('Cube.035')
me_cube_035.from_pydata([(-4.009, -3.658, -0.04042), (-4.009, -3.658, 0.04042), (-4.009, 3.658, -0.04042), (-4.009, 3.658, 0.04042), (4.009, -3.658, -0.04042), (4.009, -3.658, 0.04042), (4.009, 3.658, -0.04042), (4.009, 3.658, 0.04042)], [], [(0, 1, 3, 2), (2, 3, 7, 6), (6, 7, 5, 4), (4, 5, 1, 0), (2, 6, 4, 0), (7, 3, 1, 5)])
_uv = me_cube_035.uv_layers.new(name='UVMap')
_uv.uv.foreach_set('vector', [0.375, 0.0, 0.625, 0.0, 0.625, 0.25, 0.375, 0.25, 0.375, 0.25, 0.625, 0.25, 0.625, 0.5, 0.375, 0.5, 0.375, 0.5, 0.625, 0.5, 0.625, 0.75, 0.375, 0.75, 0.375, 0.75, 0.625, 0.75, 0.625, 1.0, 0.375, 1.0, 0.125, 0.5, 0.375, 0.5, 0.375, 0.75, 0.125, 0.75, 0.625, 0.5, 0.875, 0.5, 0.875, 0.75, 0.625, 0.75])
me_cube_035.use_remesh_fix_poles = True
me_cube_035.use_remesh_preserve_attributes = False
me_cube_035.update()
me_cube_036 = bpy.data.meshes.new('Cube.036')
me_cube_036.from_pydata([(-4.009, -3.461, -0.04035), (-4.009, -3.461, 0.04048), (-4.009, 3.658, -0.04042), (-4.009, 3.658, 0.04042), (4.009, -3.461, -0.04035), (4.009, -3.461, 0.04048), (4.009, 3.658, -0.04042), (4.009, 3.658, 0.04042)], [], [(0, 1, 3, 2), (2, 3, 7, 6), (6, 7, 5, 4), (4, 5, 1, 0), (2, 6, 4, 0), (7, 3, 1, 5)])
_uv = me_cube_036.uv_layers.new(name='UVMap')
_uv.uv.foreach_set('vector', [0.375, 0.0, 0.625, 0.0, 0.625, 0.25, 0.375, 0.25, 0.375, 0.25, 0.625, 0.25, 0.625, 0.5, 0.375, 0.5, 0.375, 0.5, 0.625, 0.5, 0.625, 0.75, 0.375, 0.75, 0.375, 0.75, 0.625, 0.75, 0.625, 1.0, 0.375, 1.0, 0.125, 0.5, 0.375, 0.5, 0.375, 0.75, 0.125, 0.75, 0.625, 0.5, 0.875, 0.5, 0.875, 0.75, 0.625, 0.75])
me_cube_036.use_remesh_fix_poles = True
me_cube_036.use_remesh_preserve_attributes = False
me_cube_036.update()
me_cube_037 = bpy.data.meshes.new('Cube.037')
me_cube_037.from_pydata([(-4.009, 3.658, -0.04042), (-4.009, 3.658, 0.04042), (4.009, 3.658, -0.04042), (4.009, 3.658, 0.04042), (-3.879, 1.233e-05, -2.827), (-3.879, 1.233e-05, -2.746), (4.009, 0.0, -0.04042), (4.009, 0.0, 0.04042)], [], [(4, 5, 1, 0), (0, 1, 3, 2), (5, 4, 6, 7), (3, 1, 5, 7), (0, 2, 6, 4), (2, 3, 7, 6)])
_uv = me_cube_037.uv_layers.new(name='UVMap')
_uv.uv.foreach_set('vector', [0.375, 0.125, 0.625, 0.125, 0.625, 0.25, 0.375, 0.25, 0.375, 0.25, 0.625, 0.25, 0.625, 0.5, 0.375, 0.5, 0.625, 0.125, 0.375, 0.125, 0.375, 0.625, 0.625, 0.625, 0.625, 0.5, 0.875, 0.5, 0.875, 0.625, 0.625, 0.625, 0.125, 0.5, 0.375, 0.5, 0.375, 0.625, 0.125, 0.625, 0.375, 0.5, 0.625, 0.5, 0.625, 0.625, 0.375, 0.625])
me_cube_037.use_remesh_fix_poles = True
me_cube_037.use_remesh_preserve_attributes = False
me_cube_037.update()
me_cube_038 = bpy.data.meshes.new('Cube.038')
me_cube_038.from_pydata([(-4.009, -3.658, -0.04042), (-4.009, -3.658, 0.04042), (-4.009, 3.658, -0.04042), (-4.009, 3.658, 0.04042), (29.74, -3.65, -0.03679), (29.74, -3.65, 0.04404), (29.74, 3.666, -0.03679), (29.74, 3.666, 0.04404)], [], [(0, 1, 3, 2), (2, 3, 7, 6), (6, 7, 5, 4), (4, 5, 1, 0), (2, 6, 4, 0), (7, 3, 1, 5)])
_uv = me_cube_038.uv_layers.new(name='UVMap')
_uv.uv.foreach_set('vector', [0.375, 0.0, 0.625, 0.0, 0.625, 0.25, 0.375, 0.25, 0.375, 0.25, 0.625, 0.25, 0.625, 0.5, 0.375, 0.5, 0.375, 0.5, 0.625, 0.5, 0.625, 0.75, 0.375, 0.75, 0.375, 0.75, 0.625, 0.75, 0.625, 1.0, 0.375, 1.0, 0.125, 0.5, 0.375, 0.5, 0.375, 0.75, 0.125, 0.75, 0.625, 0.5, 0.875, 0.5, 0.875, 0.75, 0.625, 0.75])
me_cube_038.use_remesh_fix_poles = True
me_cube_038.use_remesh_preserve_attributes = False
me_cube_038.update()
me_cube_039 = bpy.data.meshes.new('Cube.039')
me_cube_039.from_pydata([(-3.853, -4.514, 0.01155), (-3.853, -4.515, 0.09239), (-1.348, -4.395, -1.543), (-1.348, -4.395, -1.462), (-3.945, -4.481e-05, -0.03733), (-3.945, -4.481e-05, 0.0435), (4.028, -0.2281, -0.03506), (4.028, -0.2281, 0.04577)], [], [(5, 7, 6, 4), (6, 7, 3, 2), (2, 3, 1, 0), (4, 6, 2, 0), (7, 5, 1, 3), (0, 1, 5, 4)])
_uv = me_cube_039.uv_layers.new(name='UVMap')
_uv.uv.foreach_set('vector', [0.625, 0.125, 0.625, 0.625, 0.375, 0.625, 0.375, 0.125, 0.375, 0.625, 0.625, 0.625, 0.625, 0.75, 0.375, 0.75, 0.375, 0.75, 0.625, 0.75, 0.625, 1.0, 0.375, 1.0, 0.125, 0.625, 0.375, 0.625, 0.375, 0.75, 0.125, 0.75, 0.625, 0.625, 0.875, 0.625, 0.875, 0.75, 0.625, 0.75, 0.375, 0.0, 0.625, 0.0, 0.625, 0.125, 0.375, 0.125])
me_cube_039.use_remesh_fix_poles = True
me_cube_039.use_remesh_preserve_attributes = False
me_cube_039.update()

# ---- objects
ob_cube = bpy.data.objects.new('Cube', me_cube_001)
ob_cube_001 = bpy.data.objects.new('Cube.001', me_cube_002)
ob_cube_003 = bpy.data.objects.new('Cube.003', me_cube_004)
ob_cube_004 = bpy.data.objects.new('Cube.004', me_cube_005)
ob_cube_005 = bpy.data.objects.new('Cube.005', me_cube_006)
ob_cube_006 = bpy.data.objects.new('Cube.006', me_cube_007)
ob_cube_002 = bpy.data.objects.new('Cube.002', me_cube_008)
ob_cube_007 = bpy.data.objects.new('Cube.007', me_cube_009)
ob_cube_008 = bpy.data.objects.new('Cube.008', me_cube_010)
ob_cube_009 = bpy.data.objects.new('Cube.009', me_cube_011)
ob_cube_010 = bpy.data.objects.new('Cube.010', me_cube_012)
ob_cube_011 = bpy.data.objects.new('Cube.011', me_cube_013)
ob_cube_012 = bpy.data.objects.new('Cube.012', me_cube_014)
ob_cube_013 = bpy.data.objects.new('Cube.013', me_cube_015)
ob_cube_014 = bpy.data.objects.new('Cube.014', me_cube_016)
ob_cube_015 = bpy.data.objects.new('Cube.015', me_cube_017)
ob_cube_017 = bpy.data.objects.new('Cube.017', me_cube_003)
ob_cube_018 = bpy.data.objects.new('Cube.018', me_cube_019)
ob_cube_019 = bpy.data.objects.new('Cube.019', me_cube_020)
ob_cube_020 = bpy.data.objects.new('Cube.020', me_cube_021)
ob_cube_021 = bpy.data.objects.new('Cube.021', me_cube_022)
ob_cube_022 = bpy.data.objects.new('Cube.022', me_cube_023)
ob_cube_023 = bpy.data.objects.new('Cube.023', me_cube_024)
ob_cube_024 = bpy.data.objects.new('Cube.024', me_cube_025)
ob_cube_025 = bpy.data.objects.new('Cube.025', me_cube_026)
ob_cube_026 = bpy.data.objects.new('Cube.026', me_cube_027)
ob_cube_027 = bpy.data.objects.new('Cube.027', me_cube_028)
ob_cube_028 = bpy.data.objects.new('Cube.028', me_cube_029)
ob_cube_029 = bpy.data.objects.new('Cube.029', me_cube_030)
ob_cube_030 = bpy.data.objects.new('Cube.030', me_cube_031)
ob_cube_031 = bpy.data.objects.new('Cube.031', me_cube_032)
ob_cube_032 = bpy.data.objects.new('Cube.032', me_cube_033)
ob_cube_033 = bpy.data.objects.new('Cube.033', me_cube_034)
ob_cube_034 = bpy.data.objects.new('Cube.034', me_cube_035)
ob_cube_035 = bpy.data.objects.new('Cube.035', me_cube_036)
ob_cube_036 = bpy.data.objects.new('Cube.036', me_cube_037)
ob_cube_016 = bpy.data.objects.new('Cube.016', me_cube_038)
ob_cube_037 = bpy.data.objects.new('Cube.037', me_cube_039)

# ---- transforms, parenting, visibility, modifiers, constraints
ob_cube.location = (3.023, 20.43, 0.04042)
ob_cube.scale = (0.7597, 5.581, 1.0)
ob_cube_001.location = (0.02922, 20.43, 1.688)
ob_cube_001.rotation_euler = (0.0, -1.57, 0.0)
ob_cube_001.scale = (0.4163, 5.581, 1.0)
ob_cube_003.location = (1.968, 20.34, 0.5008)
ob_cube_003.rotation_euler = (0.0, -1.57, 0.0)
ob_cube_003.scale = (0.1172, 5.581, 1.0)
ob_cube_004.location = (4.049, 20.4, 0.4843)
ob_cube_004.rotation_euler = (0.0, -1.57, 0.0)
ob_cube_004.scale = (0.1172, 5.581, 1.0)
ob_cube_005.location = (2.996, 20.39, 0.9456)
ob_cube_005.scale = (0.3599, 5.581, 1.0)
ob_cube_006.location = (3.013, -0.01238, 0.5008)
ob_cube_006.rotation_euler = (0.0, -1.57, -1.567)
ob_cube_006.scale = (-0.1213, -0.8247, -1.092)
ob_cube_002.location = (6.029, 8.497, 1.675)
ob_cube_002.rotation_euler = (0.0, -1.57, 0.0)
ob_cube_002.scale = (0.418, 2.332, 1.0)
ob_cube_007.location = (3.015, 40.83, 0.501)
ob_cube_007.rotation_euler = (0.0, -1.57, -1.567)
ob_cube_007.scale = (-0.1213, -0.8247, -1.092)
ob_cube_008.location = (0.5414, -0.02186, 2.166)
ob_cube_008.rotation_euler = (1.574, 0.0008353, -3.14)
ob_cube_008.scale = (-0.1213, -0.3217, -1.092)
ob_cube_009.location = (5.574, 0.01897, 2.166)
ob_cube_009.rotation_euler = (1.574, 0.0008353, -3.14)
ob_cube_009.scale = (-0.1213, -0.3217, -1.092)
ob_cube_010.location = (0.5006, 40.84, 2.166)
ob_cube_010.rotation_euler = (1.574, 0.0008353, -3.14)
ob_cube_010.scale = (-0.1213, -0.3217, -1.092)
ob_cube_011.location = (5.574, 40.84, 2.166)
ob_cube_011.rotation_euler = (1.574, 0.0008353, -3.14)
ob_cube_011.scale = (-0.1213, -0.3217, -1.092)
ob_cube_012.location = (0.9686, 20.45, 4.622)
ob_cube_012.rotation_euler = (0.0, -0.9755, 0.0)
ob_cube_012.scale = (0.4163, 5.581, 1.0)
ob_cube_013.location = (5.073, 8.859, 4.628)
ob_cube_013.rotation_euler = (0.0, -0.9755, 3.141)
ob_cube_013.scale = (0.4163, 2.432, 1.0)
ob_cube_014.location = (3.007, 20.39, 5.997)
ob_cube_014.scale = (0.2891, 5.581, 1.0)
ob_cube_015.location = (3.013, -0.01238, 3.833)
ob_cube_015.rotation_euler = (0.0, -1.57, -1.567)
ob_cube_015.scale = (-0.1213, -0.8247, -1.092)
ob_cube_017.location = (15.05, 37.95, 0.04041)
ob_cube_017.rotation_euler = (0.0, -0.0, 1.573)
ob_cube_017.scale = (0.7597, 3.114, 1.0)
ob_cube_018.location = (26.43, 34.96, 1.688)
ob_cube_018.rotation_euler = (0.0, -1.57, 1.573)
ob_cube_018.scale = (0.4163, 5.581, 1.0)
ob_cube_019.location = (26.52, 36.9, 0.5008)
ob_cube_019.rotation_euler = (0.0, -1.57, 1.573)
ob_cube_019.scale = (0.1172, 5.581, 1.0)
ob_cube_020.location = (26.45, 38.98, 0.4843)
ob_cube_020.rotation_euler = (0.0, -1.57, 1.573)
ob_cube_020.scale = (0.1172, 5.581, 1.0)
ob_cube_021.location = (26.47, 37.93, 0.9456)
ob_cube_021.rotation_euler = (0.0, -0.0, 1.573)
ob_cube_021.scale = (0.3599, 5.581, 1.0)
ob_cube_022.location = (26.46, 37.93, 0.5008)
ob_cube_022.rotation_euler = (0.0, -1.57, 0.005121)
ob_cube_022.scale = (-0.1213, -0.8247, -1.092)
ob_cube_023.location = (16.23, 40.96, 1.675)
ob_cube_023.rotation_euler = (0.0, -1.57, 1.573)
ob_cube_023.scale = (0.418, 2.795, 1.0)
ob_cube_024.location = (6.023, 37.92, 0.501)
ob_cube_024.rotation_euler = (0.0, -1.57, 0.005121)
ob_cube_024.scale = (-0.1213, -0.8247, -1.092)
ob_cube_025.location = (26.47, 35.46, 2.166)
ob_cube_025.rotation_euler = (1.574, 0.0008353, -1.568)
ob_cube_025.scale = (-0.1213, -0.3217, -1.092)
ob_cube_026.location = (26.42, 40.5, 2.166)
ob_cube_026.rotation_euler = (1.574, 0.0008353, -1.568)
ob_cube_026.scale = (-0.1213, -0.3217, -1.092)
ob_cube_027.location = (6.026, 35.41, 2.166)
ob_cube_027.rotation_euler = (1.574, 0.0008353, -1.568)
ob_cube_027.scale = (-0.1213, -0.3217, -1.092)
ob_cube_028.location = (6.017, 40.48, 2.166)
ob_cube_028.rotation_euler = (1.574, 0.0008353, -1.568)
ob_cube_028.scale = (-0.1213, -0.3217, -1.092)
ob_cube_029.location = (26.42, 35.9, 4.622)
ob_cube_029.rotation_euler = (0.0, -0.9755, 1.573)
ob_cube_029.scale = (0.4163, 5.581, 1.0)
ob_cube_030.location = (26.39, 40.0, 4.628)
ob_cube_030.rotation_euler = (0.0, -0.9755, 4.714)
ob_cube_030.scale = (0.4163, 5.581, 1.0)
ob_cube_031.location = (26.45, 37.94, 5.997)
ob_cube_031.rotation_euler = (0.0, -0.0, 1.573)
ob_cube_031.scale = (0.2891, 6.107, 1.0)
ob_cube_032.location = (26.46, 37.93, 3.833)
ob_cube_032.rotation_euler = (0.0, -1.57, 0.005121)
ob_cube_032.scale = (-0.1213, -0.8247, -1.092)
ob_cube_033.location = (6.026, 37.92, 3.824)
ob_cube_033.rotation_euler = (0.0, -1.57, 0.005121)
ob_cube_033.scale = (-0.1213, -0.8247, -1.092)
ob_cube_034.location = (6.029, 25.95, 1.627)
ob_cube_034.rotation_euler = (0.0, -1.57, 0.0)
ob_cube_034.scale = (0.418, 2.449, 1.0)
ob_cube_035.location = (5.114, 26.96, 4.628)
ob_cube_035.rotation_euler = (0.0, -0.9755, 3.141)
ob_cube_035.scale = (0.4163, 2.523, 1.0)
ob_cube_036.location = (6.006, 36.21, 6.004)
ob_cube_036.rotation_euler = (0.0, -0.0, 1.57)
ob_cube_036.scale = (0.1397, 0.5061, 1.0)
ob_cube_016.location = (1.475, 40.84, 2.156)
ob_cube_016.rotation_euler = (1.574, 0.0008353, -3.14)
ob_cube_016.scale = (-0.1213, -0.3217, -1.092)
ob_cube_037.location = (1.991, 39.95, 4.621)
ob_cube_037.rotation_euler = (0.0, -0.9755, 4.714)
ob_cube_037.scale = (0.4163, 0.4416, 1.0)

# ---- collection membership
col_collection.objects.link(ob_cube)
col_collection.objects.link(ob_cube_001)
col_collection.objects.link(ob_cube_003)
col_collection.objects.link(ob_cube_004)
col_collection.objects.link(ob_cube_005)
col_collection.objects.link(ob_cube_006)
col_collection.objects.link(ob_cube_002)
col_collection.objects.link(ob_cube_007)
col_collection.objects.link(ob_cube_008)
col_collection.objects.link(ob_cube_009)
col_collection.objects.link(ob_cube_010)
col_collection.objects.link(ob_cube_011)
col_collection.objects.link(ob_cube_012)
col_collection.objects.link(ob_cube_013)
col_collection.objects.link(ob_cube_014)
col_collection.objects.link(ob_cube_015)
col_collection.objects.link(ob_cube_017)
col_collection.objects.link(ob_cube_018)
col_collection.objects.link(ob_cube_019)
col_collection.objects.link(ob_cube_020)
col_collection.objects.link(ob_cube_021)
col_collection.objects.link(ob_cube_022)
col_collection.objects.link(ob_cube_023)
col_collection.objects.link(ob_cube_024)
col_collection.objects.link(ob_cube_025)
col_collection.objects.link(ob_cube_026)
col_collection.objects.link(ob_cube_027)
col_collection.objects.link(ob_cube_028)
col_collection.objects.link(ob_cube_029)
col_collection.objects.link(ob_cube_030)
col_collection.objects.link(ob_cube_031)
col_collection.objects.link(ob_cube_032)
col_collection.objects.link(ob_cube_033)
col_collection.objects.link(ob_cube_034)
col_collection.objects.link(ob_cube_035)
col_collection.objects.link(ob_cube_036)
col_collection.objects.link(ob_cube_016)
col_collection.objects.link(ob_cube_037)

# ---- scene / render settings (as saved in the file)
scene.frame_start = 1; scene.frame_end = 250; scene.frame_set(2)
scene.render.engine = 'BLENDER_EEVEE_NEXT'
scene.cycles.sampling_pattern = 'TABULATED_SOBOL'
scene.cycles.use_light_tree = False
scene.view_settings.view_transform = 'Filmic'
bpy.context.view_layer.update()

# ---- added for rendering (the .blend has no active camera and no usable light): camera, sun
cam_auto = bpy.data.cameras.new('AutoCamera')
cam_auto.lens = 50.0
cam_auto.sensor_width = 36.0
cam_auto.clip_end = 1017.03
ob_auto_camera = bpy.data.objects.new('AutoCamera', cam_auto)
scene.collection.objects.link(ob_auto_camera)
ob_auto_camera.location = (81.3638, -49.0697, 49.3666)
ob_auto_camera.rotation_euler = (1.09748, -7.21219e-08, 0.694738)
scene.camera = ob_auto_camera
light_auto_sun = bpy.data.lights.new('AutoSun', 'SUN')
light_auto_sun.energy = 3.0
light_auto_sun.angle = 0.0523599
ob_auto_sun = bpy.data.objects.new('AutoSun', light_auto_sun)
scene.collection.objects.link(ob_auto_sun)
ob_auto_sun.rotation_euler = (0.872665, 0.174533, 0.523599)
bpy.context.view_layer.update()

